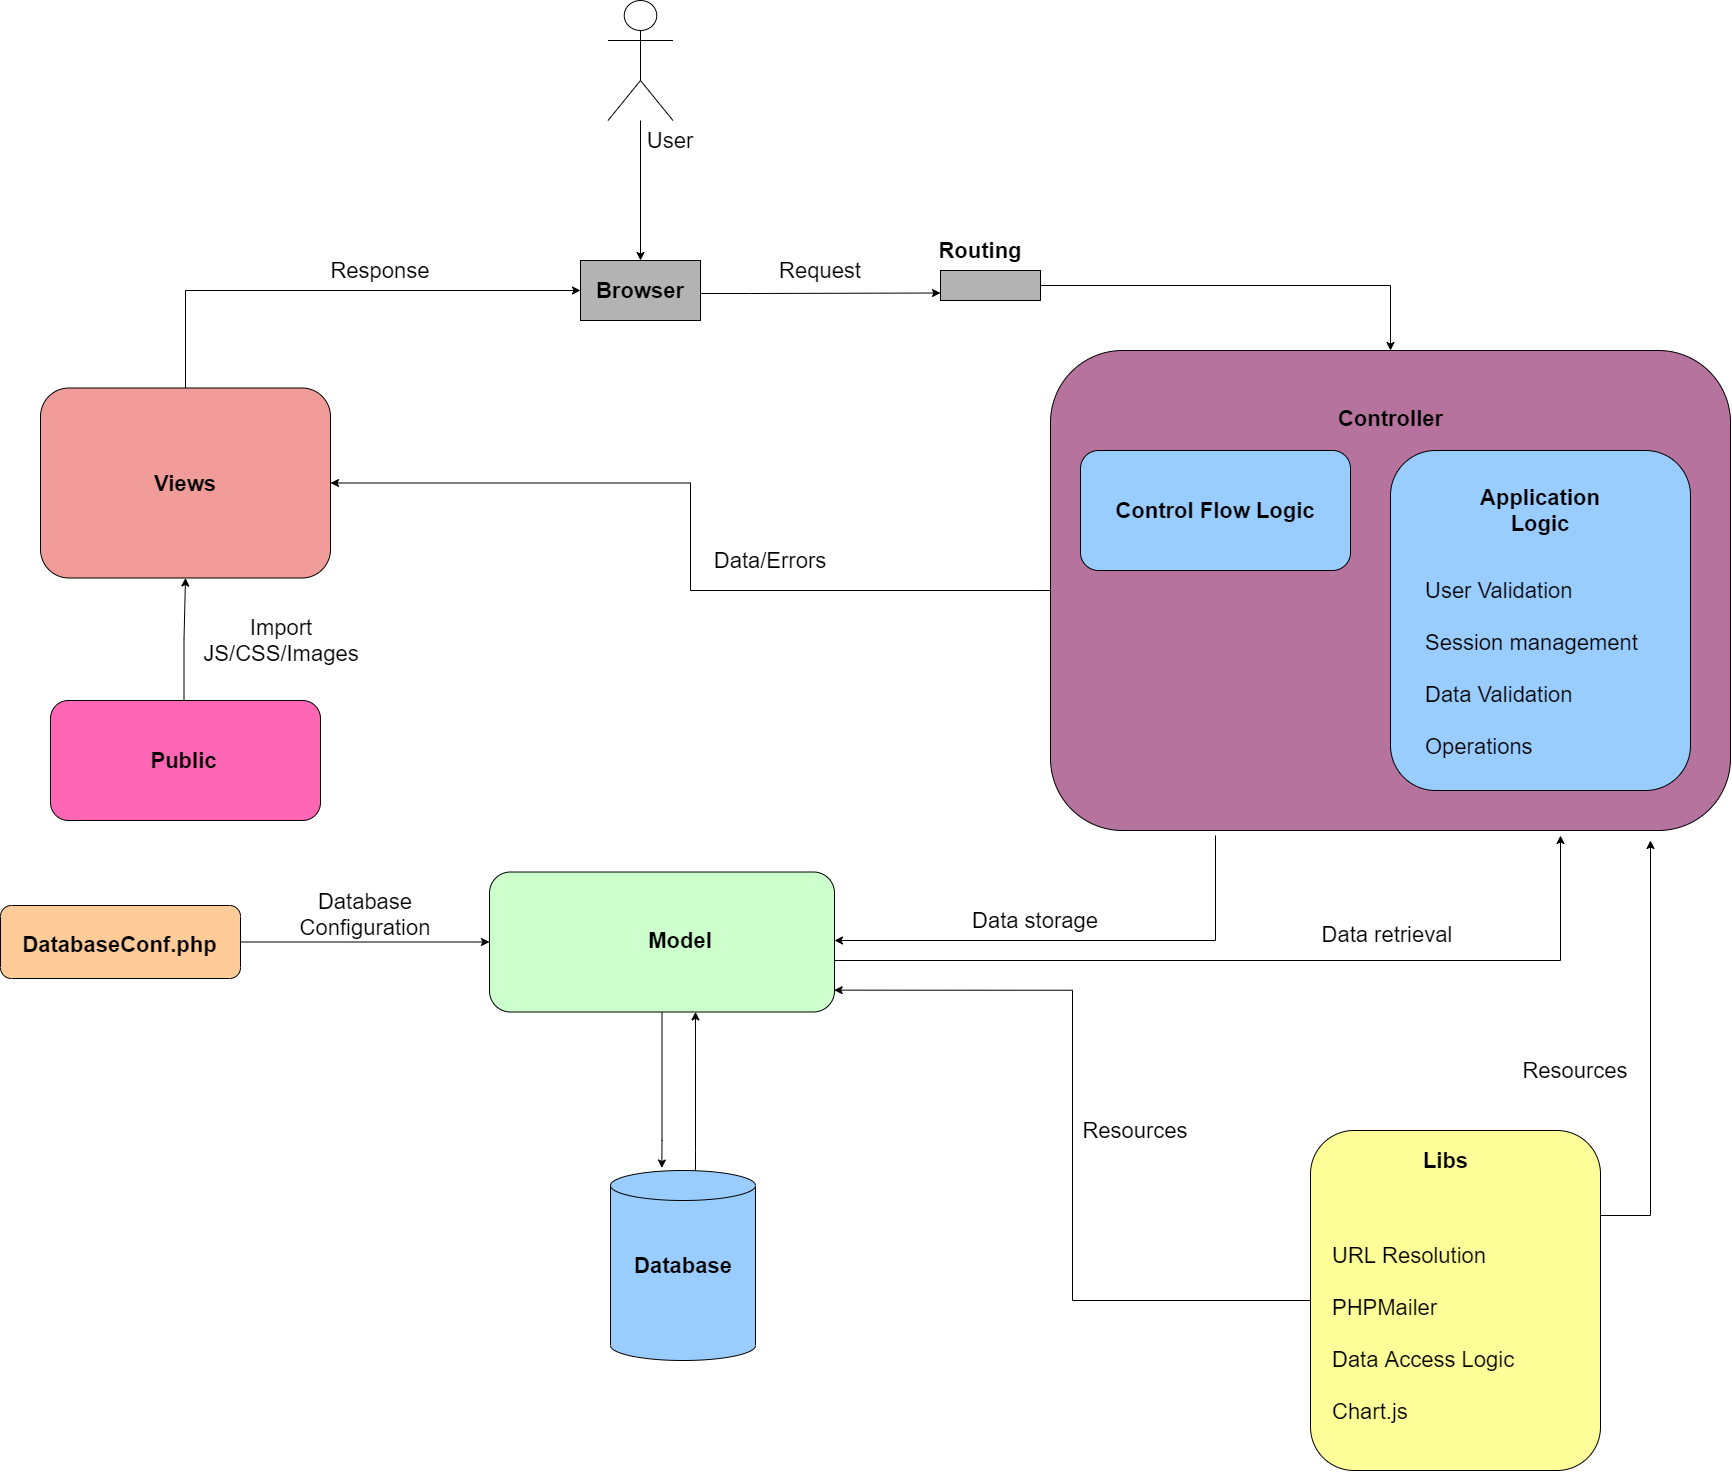

The diagram above was exported from draw.io. Its source (the exported page's mxGraphModel, read from the mxfile embedded in the PNG):
<mxGraphModel dx="3422" dy="2419" grid="1" gridSize="10" guides="1" tooltips="1" connect="1" arrows="1" fold="1" page="1" pageScale="1" pageWidth="827" pageHeight="1169" math="0" shadow="0">
  <root>
    <mxCell id="0" />
    <mxCell id="1" parent="0" />
    <mxCell id="zyOmJdoTJKNzkG-iEL9C-65" style="edgeStyle=orthogonalEdgeStyle;rounded=0;orthogonalLoop=1;jettySize=auto;html=1;fontSize=22;" parent="1" source="zyOmJdoTJKNzkG-iEL9C-1" target="zyOmJdoTJKNzkG-iEL9C-11" edge="1">
      <mxGeometry relative="1" as="geometry" />
    </mxCell>
    <mxCell id="zyOmJdoTJKNzkG-iEL9C-68" style="edgeStyle=orthogonalEdgeStyle;rounded=0;orthogonalLoop=1;jettySize=auto;html=1;entryX=1;entryY=0.5;entryDx=0;entryDy=0;fontSize=22;" parent="1" target="zyOmJdoTJKNzkG-iEL9C-16" edge="1">
      <mxGeometry relative="1" as="geometry">
        <Array as="points">
          <mxPoint x="795" y="800" />
        </Array>
        <mxPoint x="795" y="695" as="sourcePoint" />
      </mxGeometry>
    </mxCell>
    <mxCell id="zyOmJdoTJKNzkG-iEL9C-1" value="" style="rounded=1;whiteSpace=wrap;html=1;labelBackgroundColor=#66CC00;fillColor=#B5739D;" parent="1" vertex="1">
      <mxGeometry x="630" y="210" width="680" height="480" as="geometry" />
    </mxCell>
    <mxCell id="zyOmJdoTJKNzkG-iEL9C-2" value="Controller" style="text;html=1;strokeColor=none;fillColor=none;align=center;verticalAlign=middle;whiteSpace=wrap;rounded=0;fontStyle=1;fontSize=22;" parent="1" vertex="1">
      <mxGeometry x="937.5" y="247.5" width="65" height="60" as="geometry" />
    </mxCell>
    <mxCell id="zyOmJdoTJKNzkG-iEL9C-60" style="edgeStyle=orthogonalEdgeStyle;rounded=0;orthogonalLoop=1;jettySize=auto;html=1;entryX=0;entryY=0.75;entryDx=0;entryDy=0;fontSize=22;" parent="1" source="zyOmJdoTJKNzkG-iEL9C-3" target="zyOmJdoTJKNzkG-iEL9C-5" edge="1">
      <mxGeometry relative="1" as="geometry">
        <Array as="points">
          <mxPoint x="330" y="153" />
          <mxPoint x="330" y="153" />
        </Array>
      </mxGeometry>
    </mxCell>
    <mxCell id="zyOmJdoTJKNzkG-iEL9C-3" value="" style="rounded=0;whiteSpace=wrap;html=1;labelBackgroundColor=none;fontSize=22;fillColor=#B3B3B3;" parent="1" vertex="1">
      <mxGeometry x="160" y="120" width="120" height="60" as="geometry" />
    </mxCell>
    <mxCell id="zyOmJdoTJKNzkG-iEL9C-4" value="Browser" style="text;html=1;strokeColor=none;fillColor=none;align=center;verticalAlign=middle;whiteSpace=wrap;rounded=0;fontStyle=1;fontSize=22;" parent="1" vertex="1">
      <mxGeometry x="180" y="140" width="80" height="20" as="geometry" />
    </mxCell>
    <mxCell id="zyOmJdoTJKNzkG-iEL9C-61" style="edgeStyle=orthogonalEdgeStyle;rounded=0;orthogonalLoop=1;jettySize=auto;html=1;fontSize=22;" parent="1" source="zyOmJdoTJKNzkG-iEL9C-5" target="zyOmJdoTJKNzkG-iEL9C-1" edge="1">
      <mxGeometry relative="1" as="geometry" />
    </mxCell>
    <mxCell id="zyOmJdoTJKNzkG-iEL9C-5" value="" style="rounded=0;whiteSpace=wrap;html=1;labelBackgroundColor=none;fontSize=22;fillColor=#B3B3B3;" parent="1" vertex="1">
      <mxGeometry x="520" y="130" width="100" height="30" as="geometry" />
    </mxCell>
    <mxCell id="zyOmJdoTJKNzkG-iEL9C-6" value="Routing" style="text;html=1;strokeColor=none;fillColor=none;align=center;verticalAlign=middle;whiteSpace=wrap;rounded=0;fontStyle=1;fontSize=22;" parent="1" vertex="1">
      <mxGeometry x="540" y="100" width="40" height="20" as="geometry" />
    </mxCell>
    <mxCell id="zyOmJdoTJKNzkG-iEL9C-69" style="edgeStyle=orthogonalEdgeStyle;rounded=0;orthogonalLoop=1;jettySize=auto;html=1;entryX=0;entryY=0.5;entryDx=0;entryDy=0;fontSize=22;" parent="1" source="zyOmJdoTJKNzkG-iEL9C-11" target="zyOmJdoTJKNzkG-iEL9C-3" edge="1">
      <mxGeometry relative="1" as="geometry">
        <Array as="points">
          <mxPoint x="-235" y="150" />
        </Array>
      </mxGeometry>
    </mxCell>
    <mxCell id="zyOmJdoTJKNzkG-iEL9C-11" value="" style="rounded=1;whiteSpace=wrap;html=1;labelBackgroundColor=none;fontSize=22;fillColor=#F19C99;" parent="1" vertex="1">
      <mxGeometry x="-380" y="247.5" width="290" height="190" as="geometry" />
    </mxCell>
    <mxCell id="zyOmJdoTJKNzkG-iEL9C-12" value="Views" style="text;html=1;strokeColor=none;fillColor=none;align=center;verticalAlign=middle;whiteSpace=wrap;rounded=0;fontStyle=1;fontSize=22;" parent="1" vertex="1">
      <mxGeometry x="-255" y="332.5" width="40" height="20" as="geometry" />
    </mxCell>
    <mxCell id="zyOmJdoTJKNzkG-iEL9C-67" style="edgeStyle=orthogonalEdgeStyle;rounded=0;orthogonalLoop=1;jettySize=auto;html=1;entryX=0.75;entryY=1;entryDx=0;entryDy=0;fontSize=22;exitX=1;exitY=0.75;exitDx=0;exitDy=0;" parent="1" source="zyOmJdoTJKNzkG-iEL9C-16" edge="1">
      <mxGeometry relative="1" as="geometry">
        <Array as="points">
          <mxPoint x="414" y="820" />
          <mxPoint x="1140" y="820" />
        </Array>
        <mxPoint x="1140" y="695" as="targetPoint" />
      </mxGeometry>
    </mxCell>
    <mxCell id="l0f1NRaBdxiIjoGt_cxp-3" style="edgeStyle=orthogonalEdgeStyle;rounded=0;orthogonalLoop=1;jettySize=auto;html=1;entryX=0.354;entryY=-0.013;entryDx=0;entryDy=0;entryPerimeter=0;" edge="1" parent="1" source="zyOmJdoTJKNzkG-iEL9C-16" target="zyOmJdoTJKNzkG-iEL9C-21">
      <mxGeometry relative="1" as="geometry">
        <Array as="points">
          <mxPoint x="241" y="1000" />
          <mxPoint x="241" y="1027" />
        </Array>
      </mxGeometry>
    </mxCell>
    <mxCell id="zyOmJdoTJKNzkG-iEL9C-16" value="" style="rounded=1;whiteSpace=wrap;html=1;labelBackgroundColor=#66CC00;fillColor=#CCFFCC;" parent="1" vertex="1">
      <mxGeometry x="69" y="731.5" width="345" height="140" as="geometry" />
    </mxCell>
    <mxCell id="zyOmJdoTJKNzkG-iEL9C-17" value="Model" style="text;html=1;strokeColor=none;fillColor=none;align=center;verticalAlign=middle;whiteSpace=wrap;rounded=0;fontStyle=1;fontSize=22;" parent="1" vertex="1">
      <mxGeometry x="240" y="790" width="40" height="20" as="geometry" />
    </mxCell>
    <mxCell id="l0f1NRaBdxiIjoGt_cxp-4" style="edgeStyle=orthogonalEdgeStyle;rounded=0;orthogonalLoop=1;jettySize=auto;html=1;entryX=0.597;entryY=0.999;entryDx=0;entryDy=0;entryPerimeter=0;" edge="1" parent="1" source="zyOmJdoTJKNzkG-iEL9C-21" target="zyOmJdoTJKNzkG-iEL9C-16">
      <mxGeometry relative="1" as="geometry">
        <Array as="points">
          <mxPoint x="275" y="1010" />
          <mxPoint x="275" y="1010" />
        </Array>
      </mxGeometry>
    </mxCell>
    <mxCell id="zyOmJdoTJKNzkG-iEL9C-21" value="" style="shape=cylinder3;whiteSpace=wrap;html=1;boundedLbl=1;backgroundOutline=1;size=15;labelBackgroundColor=none;fontSize=22;fillColor=#99CCFF;" parent="1" vertex="1">
      <mxGeometry x="190" y="1030" width="145" height="190" as="geometry" />
    </mxCell>
    <mxCell id="zyOmJdoTJKNzkG-iEL9C-22" value="Database" style="text;html=1;strokeColor=none;fillColor=none;align=center;verticalAlign=middle;whiteSpace=wrap;rounded=0;fontStyle=1;fontSize=22;" parent="1" vertex="1">
      <mxGeometry x="242.5" y="1115" width="40" height="20" as="geometry" />
    </mxCell>
    <mxCell id="zyOmJdoTJKNzkG-iEL9C-27" value="Request" style="text;html=1;strokeColor=none;fillColor=none;align=center;verticalAlign=middle;whiteSpace=wrap;rounded=0;fontStyle=0;fontSize=22;" parent="1" vertex="1">
      <mxGeometry x="380" y="120" width="40" height="20" as="geometry" />
    </mxCell>
    <mxCell id="zyOmJdoTJKNzkG-iEL9C-28" value="Response" style="text;html=1;strokeColor=none;fillColor=none;align=center;verticalAlign=middle;whiteSpace=wrap;rounded=0;fontStyle=0;fontSize=22;" parent="1" vertex="1">
      <mxGeometry x="-60" y="120" width="40" height="20" as="geometry" />
    </mxCell>
    <mxCell id="zyOmJdoTJKNzkG-iEL9C-29" value="" style="rounded=1;whiteSpace=wrap;html=1;labelBackgroundColor=none;fontSize=22;fillColor=#99CCFF;" parent="1" vertex="1">
      <mxGeometry x="970" y="310" width="300" height="340" as="geometry" />
    </mxCell>
    <mxCell id="zyOmJdoTJKNzkG-iEL9C-30" value="Application Logic" style="text;html=1;strokeColor=none;fillColor=none;align=center;verticalAlign=middle;whiteSpace=wrap;rounded=0;fontStyle=1;fontSize=22;" parent="1" vertex="1">
      <mxGeometry x="1100" y="360" width="40" height="20" as="geometry" />
    </mxCell>
    <mxCell id="zyOmJdoTJKNzkG-iEL9C-38" value="" style="rounded=1;whiteSpace=wrap;html=1;labelBackgroundColor=none;fontSize=22;fillColor=#99CCFF;" parent="1" vertex="1">
      <mxGeometry x="660" y="310" width="270" height="120" as="geometry" />
    </mxCell>
    <mxCell id="zyOmJdoTJKNzkG-iEL9C-39" value="Control Flow Logic" style="text;html=1;strokeColor=none;fillColor=none;align=center;verticalAlign=middle;whiteSpace=wrap;rounded=0;fontStyle=1;fontSize=22;" parent="1" vertex="1">
      <mxGeometry x="660" y="310" width="270" height="120" as="geometry" />
    </mxCell>
    <mxCell id="l0f1NRaBdxiIjoGt_cxp-6" value="User Validation&lt;br&gt;&lt;br&gt;Session management&amp;nbsp;&lt;br&gt;&lt;br&gt;Data Validation&lt;br&gt;&lt;br&gt;Operations" style="text;html=1;strokeColor=none;fillColor=none;align=left;verticalAlign=middle;whiteSpace=wrap;rounded=0;fontStyle=0;fontSize=22;" vertex="1" parent="1">
      <mxGeometry x="1003" y="437.5" width="237.5" height="180" as="geometry" />
    </mxCell>
    <mxCell id="l0f1NRaBdxiIjoGt_cxp-12" value="" style="rounded=1;whiteSpace=wrap;html=1;labelBackgroundColor=none;fontSize=22;fillColor=#FF66B3;" vertex="1" parent="1">
      <mxGeometry x="-370" y="560" width="270" height="120" as="geometry" />
    </mxCell>
    <mxCell id="l0f1NRaBdxiIjoGt_cxp-15" style="edgeStyle=orthogonalEdgeStyle;rounded=0;orthogonalLoop=1;jettySize=auto;html=1;entryX=0.5;entryY=1;entryDx=0;entryDy=0;" edge="1" parent="1" source="l0f1NRaBdxiIjoGt_cxp-14" target="zyOmJdoTJKNzkG-iEL9C-11">
      <mxGeometry relative="1" as="geometry" />
    </mxCell>
    <mxCell id="l0f1NRaBdxiIjoGt_cxp-14" value="Public" style="text;html=1;strokeColor=none;fillColor=none;align=center;verticalAlign=middle;whiteSpace=wrap;rounded=0;fontStyle=1;fontSize=22;" vertex="1" parent="1">
      <mxGeometry x="-339" y="560" width="205" height="120" as="geometry" />
    </mxCell>
    <mxCell id="l0f1NRaBdxiIjoGt_cxp-16" value="Import JS/CSS/Images" style="text;html=1;strokeColor=none;fillColor=none;align=center;verticalAlign=middle;whiteSpace=wrap;rounded=0;fontStyle=0;fontSize=22;" vertex="1" parent="1">
      <mxGeometry x="-159" y="490" width="40" height="20" as="geometry" />
    </mxCell>
    <mxCell id="l0f1NRaBdxiIjoGt_cxp-21" style="edgeStyle=orthogonalEdgeStyle;rounded=0;orthogonalLoop=1;jettySize=auto;html=1;entryX=0.5;entryY=0;entryDx=0;entryDy=0;" edge="1" parent="1" source="l0f1NRaBdxiIjoGt_cxp-17" target="zyOmJdoTJKNzkG-iEL9C-3">
      <mxGeometry relative="1" as="geometry" />
    </mxCell>
    <mxCell id="l0f1NRaBdxiIjoGt_cxp-17" value="" style="shape=umlActor;verticalLabelPosition=bottom;verticalAlign=top;html=1;outlineConnect=0;" vertex="1" parent="1">
      <mxGeometry x="187.5" y="-140" width="65" height="120" as="geometry" />
    </mxCell>
    <mxCell id="l0f1NRaBdxiIjoGt_cxp-24" value="User" style="text;html=1;strokeColor=none;fillColor=none;align=center;verticalAlign=middle;whiteSpace=wrap;rounded=0;fontStyle=0;fontSize=22;" vertex="1" parent="1">
      <mxGeometry x="230" y="-10" width="40" height="20" as="geometry" />
    </mxCell>
    <mxCell id="l0f1NRaBdxiIjoGt_cxp-25" value="Data/Errors" style="text;html=1;strokeColor=none;fillColor=none;align=center;verticalAlign=middle;whiteSpace=wrap;rounded=0;fontStyle=0;fontSize=22;" vertex="1" parent="1">
      <mxGeometry x="330" y="410" width="40" height="20" as="geometry" />
    </mxCell>
    <mxCell id="l0f1NRaBdxiIjoGt_cxp-30" style="edgeStyle=orthogonalEdgeStyle;rounded=0;orthogonalLoop=1;jettySize=auto;html=1;entryX=0.999;entryY=0.844;entryDx=0;entryDy=0;entryPerimeter=0;" edge="1" parent="1" source="l0f1NRaBdxiIjoGt_cxp-26" target="zyOmJdoTJKNzkG-iEL9C-16">
      <mxGeometry relative="1" as="geometry" />
    </mxCell>
    <mxCell id="l0f1NRaBdxiIjoGt_cxp-26" value="" style="rounded=1;whiteSpace=wrap;html=1;labelBackgroundColor=none;fontSize=22;fillColor=#FFFF99;" vertex="1" parent="1">
      <mxGeometry x="890" y="990" width="290" height="340" as="geometry" />
    </mxCell>
    <mxCell id="l0f1NRaBdxiIjoGt_cxp-29" style="edgeStyle=orthogonalEdgeStyle;rounded=0;orthogonalLoop=1;jettySize=auto;html=1;exitX=1;exitY=0.25;exitDx=0;exitDy=0;" edge="1" parent="1" source="l0f1NRaBdxiIjoGt_cxp-26">
      <mxGeometry relative="1" as="geometry">
        <mxPoint x="1230" y="700" as="targetPoint" />
      </mxGeometry>
    </mxCell>
    <mxCell id="l0f1NRaBdxiIjoGt_cxp-27" value="Libs" style="text;html=1;strokeColor=none;fillColor=none;align=center;verticalAlign=middle;whiteSpace=wrap;rounded=0;fontStyle=1;fontSize=22;" vertex="1" parent="1">
      <mxGeometry x="922.5" y="980" width="205" height="80" as="geometry" />
    </mxCell>
    <mxCell id="l0f1NRaBdxiIjoGt_cxp-28" value="URL Resolution&amp;nbsp;&lt;br&gt;&lt;br&gt;PHPMailer&lt;br&gt;&lt;br&gt;Data Access Logic&amp;nbsp;&lt;br&gt;&lt;br&gt;Chart.js&lt;br&gt;" style="text;html=1;strokeColor=none;fillColor=none;align=left;verticalAlign=middle;whiteSpace=wrap;rounded=0;fontStyle=0;fontSize=22;" vertex="1" parent="1">
      <mxGeometry x="910" y="1160" width="207.5" height="65" as="geometry" />
    </mxCell>
    <mxCell id="l0f1NRaBdxiIjoGt_cxp-31" value="Data retrieval&amp;nbsp;" style="text;html=1;strokeColor=none;fillColor=none;align=center;verticalAlign=middle;whiteSpace=wrap;rounded=0;fontStyle=0;fontSize=22;" vertex="1" parent="1">
      <mxGeometry x="875" y="784" width="190" height="20" as="geometry" />
    </mxCell>
    <mxCell id="l0f1NRaBdxiIjoGt_cxp-32" value="Data storage" style="text;html=1;strokeColor=none;fillColor=none;align=center;verticalAlign=middle;whiteSpace=wrap;rounded=0;fontStyle=0;fontSize=22;" vertex="1" parent="1">
      <mxGeometry x="520" y="770" width="190" height="20" as="geometry" />
    </mxCell>
    <mxCell id="l0f1NRaBdxiIjoGt_cxp-33" value="Resources" style="text;html=1;strokeColor=none;fillColor=none;align=center;verticalAlign=middle;whiteSpace=wrap;rounded=0;fontStyle=0;fontSize=22;" vertex="1" parent="1">
      <mxGeometry x="620" y="980" width="190" height="20" as="geometry" />
    </mxCell>
    <mxCell id="l0f1NRaBdxiIjoGt_cxp-35" value="Resources" style="text;html=1;strokeColor=none;fillColor=none;align=center;verticalAlign=middle;whiteSpace=wrap;rounded=0;fontStyle=0;fontSize=22;" vertex="1" parent="1">
      <mxGeometry x="1060" y="920" width="190" height="20" as="geometry" />
    </mxCell>
    <mxCell id="l0f1NRaBdxiIjoGt_cxp-37" style="edgeStyle=orthogonalEdgeStyle;rounded=0;orthogonalLoop=1;jettySize=auto;html=1;entryX=0;entryY=0.5;entryDx=0;entryDy=0;" edge="1" parent="1" source="l0f1NRaBdxiIjoGt_cxp-36" target="zyOmJdoTJKNzkG-iEL9C-16">
      <mxGeometry relative="1" as="geometry" />
    </mxCell>
    <mxCell id="l0f1NRaBdxiIjoGt_cxp-36" value="" style="rounded=1;whiteSpace=wrap;html=1;labelBackgroundColor=none;fontSize=22;fillColor=#FFCC99;" vertex="1" parent="1">
      <mxGeometry x="-420" y="765" width="240" height="73" as="geometry" />
    </mxCell>
    <mxCell id="l0f1NRaBdxiIjoGt_cxp-38" value="DatabaseConf.php" style="text;html=1;strokeColor=none;fillColor=none;align=center;verticalAlign=middle;whiteSpace=wrap;rounded=0;fontStyle=1;fontSize=22;" vertex="1" parent="1">
      <mxGeometry x="-402.5" y="743.5" width="205" height="120" as="geometry" />
    </mxCell>
    <mxCell id="l0f1NRaBdxiIjoGt_cxp-39" value="Database Configuration" style="text;html=1;strokeColor=none;fillColor=none;align=center;verticalAlign=middle;whiteSpace=wrap;rounded=0;fontStyle=0;fontSize=22;" vertex="1" parent="1">
      <mxGeometry x="-150" y="764" width="190" height="20" as="geometry" />
    </mxCell>
  </root>
</mxGraphModel>